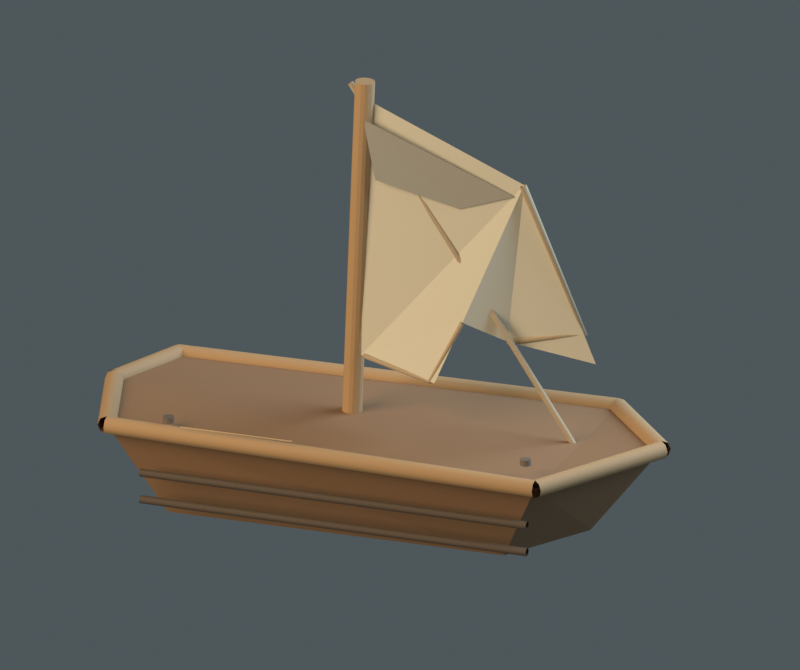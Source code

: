 # Source: nat_cigar_box_boat.blend  (saved by Blender 4.2.67; exported with 4.5.12 LTS)
import bpy
from mathutils import Matrix  # noqa: F401  (used for matrix-valued properties, if any)

bpy.ops.wm.read_factory_settings(use_empty=True)
scene = bpy.context.scene
scene.name = 'Scene'

# ---- collections
col_collection = bpy.data.collections.new('Collection'); scene.collection.children.link(col_collection)

# ---- materials (node trees are filled in below, after node groups)
mat_madera_de_caja_de_puros__barniz_gastado = bpy.data.materials.new('Madera de caja de puros, barniz gastado')
mat_madera_de_caja_de_puros__barniz_gastado.diffuse_color = (0.28, 0.16, 0.075, 1.0)
mat_costillas_de_madera_y_cantos_pulidos = bpy.data.materials.new('Costillas de madera y cantos pulidos')
mat_costillas_de_madera_y_cantos_pulidos.diffuse_color = (0.44, 0.28, 0.13, 1.0)
mat_uniones_mojadas_y_clavos = bpy.data.materials.new('Uniones mojadas y clavos')
mat_uniones_mojadas_y_clavos.diffuse_color = (0.1, 0.075, 0.05, 1.0)
mat_jarcia_de_hilo_de_algod_n = bpy.data.materials.new('Jarcia de hilo de algodón')
mat_jarcia_de_hilo_de_algod_n.diffuse_color = (0.46, 0.36, 0.22, 1.0)
mat_lona_sucia__beige_crudo = bpy.data.materials.new('Lona sucia, beige crudo')
mat_lona_sucia__beige_crudo.diffuse_color = (0.67, 0.64, 0.49, 1.0)
mat_lona_en_sombra = bpy.data.materials.new('Lona en sombra')
mat_lona_en_sombra.diffuse_color = (0.38, 0.37, 0.31, 1.0)
mat_papel_amarillento_de_cigarrillos = bpy.data.materials.new('Papel amarillento de cigarrillos')
mat_papel_amarillento_de_cigarrillos.diffuse_color = (0.6, 0.44, 0.24, 1.0)
mat_clavo_oxidado = bpy.data.materials.new('Clavo oxidado')
mat_clavo_oxidado.diffuse_color = (0.24, 0.2, 0.15, 1.0)

# ---- material node trees
mat_madera_de_caja_de_puros__barniz_gastado.use_nodes = True; mat_madera_de_caja_de_puros__barniz_gastado.node_tree.nodes.clear()
_N = mat_madera_de_caja_de_puros__barniz_gastado.node_tree.nodes; _L = mat_madera_de_caja_de_puros__barniz_gastado.node_tree.links
n0 = _N.new('ShaderNodeBsdfPrincipled'); n0.name = 'Principled BSDF'; n0.location = (10, 300)
n0.inputs[0].default_value = (0.28, 0.16, 0.075, 1.0)
n0.inputs[2].default_value = 0.75
n1 = _N.new('ShaderNodeOutputMaterial'); n1.name = 'Material Output'; n1.location = (300, 300)
_L.new(n0.outputs[0], n1.inputs[0])
n1.is_active_output = True
mat_costillas_de_madera_y_cantos_pulidos.use_nodes = True; mat_costillas_de_madera_y_cantos_pulidos.node_tree.nodes.clear()
_N = mat_costillas_de_madera_y_cantos_pulidos.node_tree.nodes; _L = mat_costillas_de_madera_y_cantos_pulidos.node_tree.links
n0 = _N.new('ShaderNodeBsdfPrincipled'); n0.name = 'Principled BSDF'; n0.location = (10, 300)
n0.inputs[0].default_value = (0.44, 0.28, 0.13, 1.0)
n0.inputs[2].default_value = 0.75
n1 = _N.new('ShaderNodeOutputMaterial'); n1.name = 'Material Output'; n1.location = (300, 300)
_L.new(n0.outputs[0], n1.inputs[0])
n1.is_active_output = True
mat_uniones_mojadas_y_clavos.use_nodes = True; mat_uniones_mojadas_y_clavos.node_tree.nodes.clear()
_N = mat_uniones_mojadas_y_clavos.node_tree.nodes; _L = mat_uniones_mojadas_y_clavos.node_tree.links
n0 = _N.new('ShaderNodeBsdfPrincipled'); n0.name = 'Principled BSDF'; n0.location = (10, 300)
n0.inputs[0].default_value = (0.1, 0.075, 0.05, 1.0)
n0.inputs[2].default_value = 0.75
n1 = _N.new('ShaderNodeOutputMaterial'); n1.name = 'Material Output'; n1.location = (300, 300)
_L.new(n0.outputs[0], n1.inputs[0])
n1.is_active_output = True
mat_jarcia_de_hilo_de_algod_n.use_nodes = True; mat_jarcia_de_hilo_de_algod_n.node_tree.nodes.clear()
_N = mat_jarcia_de_hilo_de_algod_n.node_tree.nodes; _L = mat_jarcia_de_hilo_de_algod_n.node_tree.links
n0 = _N.new('ShaderNodeBsdfPrincipled'); n0.name = 'Principled BSDF'; n0.location = (10, 300)
n0.inputs[0].default_value = (0.46, 0.36, 0.22, 1.0)
n0.inputs[2].default_value = 0.87
n1 = _N.new('ShaderNodeOutputMaterial'); n1.name = 'Material Output'; n1.location = (300, 300)
_L.new(n0.outputs[0], n1.inputs[0])
n1.is_active_output = True
mat_lona_sucia__beige_crudo.use_nodes = True; mat_lona_sucia__beige_crudo.node_tree.nodes.clear()
_N = mat_lona_sucia__beige_crudo.node_tree.nodes; _L = mat_lona_sucia__beige_crudo.node_tree.links
n0 = _N.new('ShaderNodeBsdfPrincipled'); n0.name = 'Principled BSDF'; n0.location = (10, 300)
n0.inputs[0].default_value = (0.67, 0.64, 0.49, 1.0)
n0.inputs[2].default_value = 0.98
n1 = _N.new('ShaderNodeOutputMaterial'); n1.name = 'Material Output'; n1.location = (300, 300)
_L.new(n0.outputs[0], n1.inputs[0])
n1.is_active_output = True
mat_lona_en_sombra.use_nodes = True; mat_lona_en_sombra.node_tree.nodes.clear()
_N = mat_lona_en_sombra.node_tree.nodes; _L = mat_lona_en_sombra.node_tree.links
n0 = _N.new('ShaderNodeBsdfPrincipled'); n0.name = 'Principled BSDF'; n0.location = (10, 300)
n0.inputs[0].default_value = (0.38, 0.37, 0.31, 1.0)
n0.inputs[2].default_value = 0.94
n1 = _N.new('ShaderNodeOutputMaterial'); n1.name = 'Material Output'; n1.location = (300, 300)
_L.new(n0.outputs[0], n1.inputs[0])
n1.is_active_output = True
mat_papel_amarillento_de_cigarrillos.use_nodes = True; mat_papel_amarillento_de_cigarrillos.node_tree.nodes.clear()
_N = mat_papel_amarillento_de_cigarrillos.node_tree.nodes; _L = mat_papel_amarillento_de_cigarrillos.node_tree.links
n0 = _N.new('ShaderNodeBsdfPrincipled'); n0.name = 'Principled BSDF'; n0.location = (10, 300)
n0.inputs[0].default_value = (0.6, 0.44, 0.24, 1.0)
n0.inputs[2].default_value = 0.9
n1 = _N.new('ShaderNodeOutputMaterial'); n1.name = 'Material Output'; n1.location = (300, 300)
_L.new(n0.outputs[0], n1.inputs[0])
n1.is_active_output = True
mat_clavo_oxidado.use_nodes = True; mat_clavo_oxidado.node_tree.nodes.clear()
_N = mat_clavo_oxidado.node_tree.nodes; _L = mat_clavo_oxidado.node_tree.links
n0 = _N.new('ShaderNodeBsdfPrincipled'); n0.name = 'Principled BSDF'; n0.location = (10, 300)
n0.inputs[0].default_value = (0.24, 0.2, 0.15, 1.0)
n0.inputs[1].default_value = 0.4
n0.inputs[2].default_value = 0.36
n1 = _N.new('ShaderNodeOutputMaterial'); n1.name = 'Material Output'; n1.location = (300, 300)
_L.new(n0.outputs[0], n1.inputs[0])
n1.is_active_output = True

# ---- world
world_world = bpy.data.worlds.new('World'); scene.world = world_world
world_world.use_nodes = True; world_world.node_tree.nodes.clear()
_N = world_world.node_tree.nodes; _L = world_world.node_tree.links
n0 = _N.new('ShaderNodeOutputWorld'); n0.name = 'World Output'; n0.location = (300, 300)
n1 = _N.new('ShaderNodeBackground'); n1.name = 'Background'; n1.location = (10, 300)
n1.inputs[0].default_value = (0.095, 0.12, 0.13, 1.0)
n1.inputs[1].default_value = 0.8
_L.new(n1.outputs[0], n0.inputs[0])
n0.is_active_output = True
world_world.color = (0.05088, 0.05088, 0.05088)
world_world.sun_shadow_jitter_overblur = 0.0

# ---- cameras
cam_camera_001 = bpy.data.cameras.new('Camera.001')
cam_camera_001.type = 'ORTHO'
cam_camera_001.ortho_scale = 1.27

# ---- lights
light_area = bpy.data.lights.new('Area', 'AREA')
light_area.color = (1.0, 0.75, 0.52)
light_area.energy = 170.0
light_area.size = 3.0
light_area.size_y = 1.0
light_area_001 = bpy.data.lights.new('Area.001', 'AREA')
light_area_001.color = (0.62, 0.78, 1.0)
light_area_001.energy = 130.0
light_area_001.size = 2.5
light_area_001.size_y = 1.0

# ---- meshes
me_casco_tallado_y_desigual = bpy.data.meshes.new('Casco tallado y desigual')
me_casco_tallado_y_desigual.from_pydata([(-0.43, -0.18, 0.16), (0.3, -0.21, 0.15), (0.44, 0.0, 0.16), (0.3, 0.19, 0.15), (-0.43, 0.17, 0.16), (-0.48, 0.0, 0.17), (-0.35, -0.115, 0.0), (0.22, -0.13, 0.0), (0.32, 0.0, 0.01), (0.22, 0.13, 0.0), (-0.35, 0.11, 0.0), (-0.41, 0.0, 0.0)], [], [(0, 1, 2, 3, 4, 5), (6, 7, 8, 9, 10, 11), (0, 1, 7, 6), (1, 2, 8, 7), (2, 3, 9, 8), (3, 4, 10, 9), (4, 5, 11, 10), (5, 0, 6, 11)])
me_casco_tallado_y_desigual.materials.append(mat_madera_de_caja_de_puros__barniz_gastado)
me_casco_tallado_y_desigual.update()
me_cylinder = bpy.data.meshes.new('Cylinder')
me_cylinder.from_pydata([(0.0, 0.016, -0.33), (0.0, 0.016, 0.33), (0.006123, 0.01478, -0.33), (0.006123, 0.01478, 0.33), (0.01131, 0.01131, -0.33), (0.01131, 0.01131, 0.33), (0.01478, 0.006123, -0.33), (0.01478, 0.006123, 0.33), (0.016, 0.0, -0.33), (0.016, 0.0, 0.33), (0.01478, -0.006123, -0.33), (0.01478, -0.006123, 0.33), (0.01131, -0.01131, -0.33), (0.01131, -0.01131, 0.33), (0.006123, -0.01478, -0.33), (0.006123, -0.01478, 0.33), (0.0, -0.016, -0.33), (0.0, -0.016, 0.33), (-0.006123, -0.01478, -0.33), (-0.006123, -0.01478, 0.33), (-0.01131, -0.01131, -0.33), (-0.01131, -0.01131, 0.33), (-0.01478, -0.006123, -0.33), (-0.01478, -0.006123, 0.33), (-0.016, 0.0, -0.33), (-0.016, 0.0, 0.33), (-0.01478, 0.006123, -0.33), (-0.01478, 0.006123, 0.33), (-0.01131, 0.01131, -0.33), (-0.01131, 0.01131, 0.33), (-0.006123, 0.01478, -0.33), (-0.006123, 0.01478, 0.33)], [], [(0, 1, 3, 2), (2, 3, 5, 4), (4, 5, 7, 6), (6, 7, 9, 8), (8, 9, 11, 10), (10, 11, 13, 12), (12, 13, 15, 14), (14, 15, 17, 16), (16, 17, 19, 18), (18, 19, 21, 20), (20, 21, 23, 22), (22, 23, 25, 24), (24, 25, 27, 26), (26, 27, 29, 28), (3, 1, 31, 29, 27, 25, 23, 21, 19, 17, 15, 13, 11, 9, 7, 5), (28, 29, 31, 30), (30, 31, 1, 0), (0, 2, 4, 6, 8, 10, 12, 14, 16, 18, 20, 22, 24, 26, 28, 30)])
_uv = me_cylinder.uv_layers.new(name='UVMap')
_uv.uv.foreach_set('vector', [1.0, 0.5, 1.0, 1.0, 0.9375, 1.0, 0.9375, 0.5, 0.9375, 0.5, 0.9375, 1.0, 0.875, 1.0, 0.875, 0.5, 0.875, 0.5, 0.875, 1.0, 0.8125, 1.0, 0.8125, 0.5, 0.8125, 0.5, 0.8125, 1.0, 0.75, 1.0, 0.75, 0.5, 0.75, 0.5, 0.75, 1.0, 0.6875, 1.0, 0.6875, 0.5, 0.6875, 0.5, 0.6875, 1.0, 0.625, 1.0, 0.625, 0.5, 0.625, 0.5, 0.625, 1.0, 0.5625, 1.0, 0.5625, 0.5, 0.5625, 0.5, 0.5625, 1.0, 0.5, 1.0, 0.5, 0.5, 0.5, 0.5, 0.5, 1.0, 0.4375, 1.0, 0.4375, 0.5, 0.4375, 0.5, 0.4375, 1.0, 0.375, 1.0, 0.375, 0.5, 0.375, 0.5, 0.375, 1.0, 0.3125, 1.0, 0.3125, 0.5, 0.3125, 0.5, 0.3125, 1.0, 0.25, 1.0, 0.25, 0.5, 0.25, 0.5, 0.25, 1.0, 0.1875, 1.0, 0.1875, 0.5, 0.1875, 0.5, 0.1875, 1.0, 0.125, 1.0, 0.125, 0.5, 0.3418, 0.4717, 0.25, 0.49, 0.1582, 0.4717, 0.08029, 0.4197, 0.02827, 0.3418, 0.01, 0.25, 0.02827, 0.1582, 0.08029, 0.08029, 0.1582, 0.02827, 0.25, 0.01, 0.3418, 0.02827, 0.4197, 0.08029, 0.4717, 0.1582, 0.49, 0.25, 0.4717, 0.3418, 0.4197, 0.4197, 0.125, 0.5, 0.125, 1.0, 0.0625, 1.0, 0.0625, 0.5, 0.0625, 0.5, 0.0625, 1.0, 0.0, 1.0, 0.0, 0.5, 0.75, 0.49, 0.8418, 0.4717, 0.9197, 0.4197, 0.9717, 0.3418, 0.99, 0.25, 0.9717, 0.1582, 0.9197, 0.08029, 0.8418, 0.02827, 0.75, 0.01, 0.6582, 0.02827, 0.5803, 0.08029, 0.5283, 0.1582, 0.51, 0.25, 0.5283, 0.3418, 0.5803, 0.4197, 0.6582, 0.4717])
me_cylinder.materials.append(mat_costillas_de_madera_y_cantos_pulidos)
me_cylinder.update()
me_vela_remendada_con_mordisco = bpy.data.meshes.new('Vela remendada con mordisco')
me_vela_remendada_con_mordisco.from_pydata([(-0.062, 0.01, 0.69), (0.2, 0.025, 0.57), (0.31, 0.055, 0.27), (0.17, 0.03, 0.3), (0.11, -0.015, 0.34), (0.07, -0.035, 0.24), (-0.065, 0.0, 0.26)], [], [(0, 1, 2, 3, 4, 5, 6)])
me_vela_remendada_con_mordisco.materials.append(mat_lona_sucia__beige_crudo)
me_vela_remendada_con_mordisco.update()
me_dobladillo_en_sombra = bpy.data.meshes.new('Dobladillo en sombra')
me_dobladillo_en_sombra.from_pydata([(-0.06, -0.005, 0.66), (0.185, 0.02, 0.55), (0.095, 0.015, 0.52), (-0.04, -0.005, 0.56)], [], [(0, 1, 2, 3)])
me_dobladillo_en_sombra.materials.append(mat_lona_en_sombra)
me_dobladillo_en_sombra.update()
me_restos_etiqueta_caja = bpy.data.meshes.new('Restos etiqueta caja')
me_restos_etiqueta_caja.from_pydata([(-0.3, -0.2, 0.178), (-0.11, -0.205, 0.178), (-0.11, -0.205, 0.18), (-0.3, -0.2, 0.18)], [], [(0, 1, 2, 3)])
me_restos_etiqueta_caja.materials.append(mat_papel_amarillento_de_cigarrillos)
me_restos_etiqueta_caja.update()
me_cylinder_001 = bpy.data.meshes.new('Cylinder.001')
me_cylinder_001.from_pydata([(0.0, 0.009, -0.005), (0.0, 0.009, 0.005), (0.003444, 0.008315, -0.005), (0.003444, 0.008315, 0.005), (0.006364, 0.006364, -0.005), (0.006364, 0.006364, 0.005), (0.008315, 0.003444, -0.005), (0.008315, 0.003444, 0.005), (0.009, 0.0, -0.005), (0.009, 0.0, 0.005), (0.008315, -0.003444, -0.005), (0.008315, -0.003444, 0.005), (0.006364, -0.006364, -0.005), (0.006364, -0.006364, 0.005), (0.003444, -0.008315, -0.005), (0.003444, -0.008315, 0.005), (0.0, -0.009, -0.005), (0.0, -0.009, 0.005), (-0.003444, -0.008315, -0.005), (-0.003444, -0.008315, 0.005), (-0.006364, -0.006364, -0.005), (-0.006364, -0.006364, 0.005), (-0.008315, -0.003444, -0.005), (-0.008315, -0.003444, 0.005), (-0.009, 0.0, -0.005), (-0.009, 0.0, 0.005), (-0.008315, 0.003444, -0.005), (-0.008315, 0.003444, 0.005), (-0.006364, 0.006364, -0.005), (-0.006364, 0.006364, 0.005), (-0.003444, 0.008315, -0.005), (-0.003444, 0.008315, 0.005)], [], [(0, 1, 3, 2), (2, 3, 5, 4), (4, 5, 7, 6), (6, 7, 9, 8), (8, 9, 11, 10), (10, 11, 13, 12), (12, 13, 15, 14), (14, 15, 17, 16), (16, 17, 19, 18), (18, 19, 21, 20), (20, 21, 23, 22), (22, 23, 25, 24), (24, 25, 27, 26), (26, 27, 29, 28), (3, 1, 31, 29, 27, 25, 23, 21, 19, 17, 15, 13, 11, 9, 7, 5), (28, 29, 31, 30), (30, 31, 1, 0), (0, 2, 4, 6, 8, 10, 12, 14, 16, 18, 20, 22, 24, 26, 28, 30)])
_uv = me_cylinder_001.uv_layers.new(name='UVMap')
_uv.uv.foreach_set('vector', [1.0, 0.5, 1.0, 1.0, 0.9375, 1.0, 0.9375, 0.5, 0.9375, 0.5, 0.9375, 1.0, 0.875, 1.0, 0.875, 0.5, 0.875, 0.5, 0.875, 1.0, 0.8125, 1.0, 0.8125, 0.5, 0.8125, 0.5, 0.8125, 1.0, 0.75, 1.0, 0.75, 0.5, 0.75, 0.5, 0.75, 1.0, 0.6875, 1.0, 0.6875, 0.5, 0.6875, 0.5, 0.6875, 1.0, 0.625, 1.0, 0.625, 0.5, 0.625, 0.5, 0.625, 1.0, 0.5625, 1.0, 0.5625, 0.5, 0.5625, 0.5, 0.5625, 1.0, 0.5, 1.0, 0.5, 0.5, 0.5, 0.5, 0.5, 1.0, 0.4375, 1.0, 0.4375, 0.5, 0.4375, 0.5, 0.4375, 1.0, 0.375, 1.0, 0.375, 0.5, 0.375, 0.5, 0.375, 1.0, 0.3125, 1.0, 0.3125, 0.5, 0.3125, 0.5, 0.3125, 1.0, 0.25, 1.0, 0.25, 0.5, 0.25, 0.5, 0.25, 1.0, 0.1875, 1.0, 0.1875, 0.5, 0.1875, 0.5, 0.1875, 1.0, 0.125, 1.0, 0.125, 0.5, 0.3418, 0.4717, 0.25, 0.49, 0.1582, 0.4717, 0.08029, 0.4197, 0.02827, 0.3418, 0.01, 0.25, 0.02827, 0.1582, 0.08029, 0.08029, 0.1582, 0.02827, 0.25, 0.01, 0.3418, 0.02827, 0.4197, 0.08029, 0.4717, 0.1582, 0.49, 0.25, 0.4717, 0.3418, 0.4197, 0.4197, 0.125, 0.5, 0.125, 1.0, 0.0625, 1.0, 0.0625, 0.5, 0.0625, 0.5, 0.0625, 1.0, 0.0, 1.0, 0.0, 0.5, 0.75, 0.49, 0.8418, 0.4717, 0.9197, 0.4197, 0.9717, 0.3418, 0.99, 0.25, 0.9717, 0.1582, 0.9197, 0.08029, 0.8418, 0.02827, 0.75, 0.01, 0.6582, 0.02827, 0.5803, 0.08029, 0.5283, 0.1582, 0.51, 0.25, 0.5283, 0.3418, 0.5803, 0.4197, 0.6582, 0.4717])
me_cylinder_001.materials.append(mat_clavo_oxidado)
me_cylinder_001.update()
me_cylinder_002 = bpy.data.meshes.new('Cylinder.002')
me_cylinder_002.from_pydata([(0.0, 0.009, -0.005), (0.0, 0.009, 0.005), (0.003444, 0.008315, -0.005), (0.003444, 0.008315, 0.005), (0.006364, 0.006364, -0.005), (0.006364, 0.006364, 0.005), (0.008315, 0.003444, -0.005), (0.008315, 0.003444, 0.005), (0.009, 0.0, -0.005), (0.009, 0.0, 0.005), (0.008315, -0.003444, -0.005), (0.008315, -0.003444, 0.005), (0.006364, -0.006364, -0.005), (0.006364, -0.006364, 0.005), (0.003444, -0.008315, -0.005), (0.003444, -0.008315, 0.005), (0.0, -0.009, -0.005), (0.0, -0.009, 0.005), (-0.003444, -0.008315, -0.005), (-0.003444, -0.008315, 0.005), (-0.006364, -0.006364, -0.005), (-0.006364, -0.006364, 0.005), (-0.008315, -0.003444, -0.005), (-0.008315, -0.003444, 0.005), (-0.009, 0.0, -0.005), (-0.009, 0.0, 0.005), (-0.008315, 0.003444, -0.005), (-0.008315, 0.003444, 0.005), (-0.006364, 0.006364, -0.005), (-0.006364, 0.006364, 0.005), (-0.003444, 0.008315, -0.005), (-0.003444, 0.008315, 0.005)], [], [(0, 1, 3, 2), (2, 3, 5, 4), (4, 5, 7, 6), (6, 7, 9, 8), (8, 9, 11, 10), (10, 11, 13, 12), (12, 13, 15, 14), (14, 15, 17, 16), (16, 17, 19, 18), (18, 19, 21, 20), (20, 21, 23, 22), (22, 23, 25, 24), (24, 25, 27, 26), (26, 27, 29, 28), (3, 1, 31, 29, 27, 25, 23, 21, 19, 17, 15, 13, 11, 9, 7, 5), (28, 29, 31, 30), (30, 31, 1, 0), (0, 2, 4, 6, 8, 10, 12, 14, 16, 18, 20, 22, 24, 26, 28, 30)])
_uv = me_cylinder_002.uv_layers.new(name='UVMap')
_uv.uv.foreach_set('vector', [1.0, 0.5, 1.0, 1.0, 0.9375, 1.0, 0.9375, 0.5, 0.9375, 0.5, 0.9375, 1.0, 0.875, 1.0, 0.875, 0.5, 0.875, 0.5, 0.875, 1.0, 0.8125, 1.0, 0.8125, 0.5, 0.8125, 0.5, 0.8125, 1.0, 0.75, 1.0, 0.75, 0.5, 0.75, 0.5, 0.75, 1.0, 0.6875, 1.0, 0.6875, 0.5, 0.6875, 0.5, 0.6875, 1.0, 0.625, 1.0, 0.625, 0.5, 0.625, 0.5, 0.625, 1.0, 0.5625, 1.0, 0.5625, 0.5, 0.5625, 0.5, 0.5625, 1.0, 0.5, 1.0, 0.5, 0.5, 0.5, 0.5, 0.5, 1.0, 0.4375, 1.0, 0.4375, 0.5, 0.4375, 0.5, 0.4375, 1.0, 0.375, 1.0, 0.375, 0.5, 0.375, 0.5, 0.375, 1.0, 0.3125, 1.0, 0.3125, 0.5, 0.3125, 0.5, 0.3125, 1.0, 0.25, 1.0, 0.25, 0.5, 0.25, 0.5, 0.25, 1.0, 0.1875, 1.0, 0.1875, 0.5, 0.1875, 0.5, 0.1875, 1.0, 0.125, 1.0, 0.125, 0.5, 0.3418, 0.4717, 0.25, 0.49, 0.1582, 0.4717, 0.08029, 0.4197, 0.02827, 0.3418, 0.01, 0.25, 0.02827, 0.1582, 0.08029, 0.08029, 0.1582, 0.02827, 0.25, 0.01, 0.3418, 0.02827, 0.4197, 0.08029, 0.4717, 0.1582, 0.49, 0.25, 0.4717, 0.3418, 0.4197, 0.4197, 0.125, 0.5, 0.125, 1.0, 0.0625, 1.0, 0.0625, 0.5, 0.0625, 0.5, 0.0625, 1.0, 0.0, 1.0, 0.0, 0.5, 0.75, 0.49, 0.8418, 0.4717, 0.9197, 0.4197, 0.9717, 0.3418, 0.99, 0.25, 0.9717, 0.1582, 0.9197, 0.08029, 0.8418, 0.02827, 0.75, 0.01, 0.6582, 0.02827, 0.5803, 0.08029, 0.5283, 0.1582, 0.51, 0.25, 0.5283, 0.3418, 0.5803, 0.4197, 0.6582, 0.4717])
me_cylinder_002.materials.append(mat_clavo_oxidado)
me_cylinder_002.update()

# ---- curves / text
cu_regala_gastada_0 = bpy.data.curves.new('Regala gastada 0', 'CURVE')
cu_regala_gastada_0.dimensions = '3D'
_sp = cu_regala_gastada_0.splines.new('POLY'); _sp.points.add(1)
_sp.points.foreach_set('co', [-0.43, -0.18, 0.16, 1.0, 0.3, -0.21, 0.15, 1.0])
cu_regala_gastada_0.materials.append(mat_costillas_de_madera_y_cantos_pulidos)
cu_regala_gastada_0.bevel_resolution = 2
cu_regala_gastada_0.bevel_depth = 0.015
cu_regala_gastada_0.fill_mode = 'FULL'
cu_regala_gastada_1 = bpy.data.curves.new('Regala gastada 1', 'CURVE')
cu_regala_gastada_1.dimensions = '3D'
_sp = cu_regala_gastada_1.splines.new('POLY'); _sp.points.add(1)
_sp.points.foreach_set('co', [0.3, -0.21, 0.15, 1.0, 0.44, 0.0, 0.16, 1.0])
cu_regala_gastada_1.materials.append(mat_costillas_de_madera_y_cantos_pulidos)
cu_regala_gastada_1.bevel_resolution = 2
cu_regala_gastada_1.bevel_depth = 0.015
cu_regala_gastada_1.fill_mode = 'FULL'
cu_regala_gastada_2 = bpy.data.curves.new('Regala gastada 2', 'CURVE')
cu_regala_gastada_2.dimensions = '3D'
_sp = cu_regala_gastada_2.splines.new('POLY'); _sp.points.add(1)
_sp.points.foreach_set('co', [0.44, 0.0, 0.16, 1.0, 0.3, 0.19, 0.15, 1.0])
cu_regala_gastada_2.materials.append(mat_costillas_de_madera_y_cantos_pulidos)
cu_regala_gastada_2.bevel_resolution = 2
cu_regala_gastada_2.bevel_depth = 0.015
cu_regala_gastada_2.fill_mode = 'FULL'
cu_regala_gastada_3 = bpy.data.curves.new('Regala gastada 3', 'CURVE')
cu_regala_gastada_3.dimensions = '3D'
_sp = cu_regala_gastada_3.splines.new('POLY'); _sp.points.add(1)
_sp.points.foreach_set('co', [0.3, 0.19, 0.15, 1.0, -0.43, 0.17, 0.16, 1.0])
cu_regala_gastada_3.materials.append(mat_costillas_de_madera_y_cantos_pulidos)
cu_regala_gastada_3.bevel_resolution = 2
cu_regala_gastada_3.bevel_depth = 0.015
cu_regala_gastada_3.fill_mode = 'FULL'
cu_regala_gastada_4 = bpy.data.curves.new('Regala gastada 4', 'CURVE')
cu_regala_gastada_4.dimensions = '3D'
_sp = cu_regala_gastada_4.splines.new('POLY'); _sp.points.add(1)
_sp.points.foreach_set('co', [-0.43, 0.17, 0.16, 1.0, -0.48, 0.0, 0.17, 1.0])
cu_regala_gastada_4.materials.append(mat_costillas_de_madera_y_cantos_pulidos)
cu_regala_gastada_4.bevel_resolution = 2
cu_regala_gastada_4.bevel_depth = 0.015
cu_regala_gastada_4.fill_mode = 'FULL'
cu_regala_gastada_5 = bpy.data.curves.new('Regala gastada 5', 'CURVE')
cu_regala_gastada_5.dimensions = '3D'
_sp = cu_regala_gastada_5.splines.new('POLY'); _sp.points.add(1)
_sp.points.foreach_set('co', [-0.48, 0.0, 0.17, 1.0, -0.43, -0.18, 0.16, 1.0])
cu_regala_gastada_5.materials.append(mat_costillas_de_madera_y_cantos_pulidos)
cu_regala_gastada_5.bevel_resolution = 2
cu_regala_gastada_5.bevel_depth = 0.015
cu_regala_gastada_5.fill_mode = 'FULL'
cu_tablas_de_la_borda_0_045 = bpy.data.curves.new('Tablas de la borda 0.045', 'CURVE')
cu_tablas_de_la_borda_0_045.dimensions = '3D'
_sp = cu_tablas_de_la_borda_0_045.splines.new('POLY'); _sp.points.add(1)
_sp.points.foreach_set('co', [-0.37, -0.19, 0.045, 1.0, 0.29, -0.22, 0.045, 1.0])
cu_tablas_de_la_borda_0_045.materials.append(mat_uniones_mojadas_y_clavos)
cu_tablas_de_la_borda_0_045.bevel_resolution = 2
cu_tablas_de_la_borda_0_045.bevel_depth = 0.007
cu_tablas_de_la_borda_0_045.fill_mode = 'FULL'
cu_tablas_de_la_borda_0_09 = bpy.data.curves.new('Tablas de la borda 0.09', 'CURVE')
cu_tablas_de_la_borda_0_09.dimensions = '3D'
_sp = cu_tablas_de_la_borda_0_09.splines.new('POLY'); _sp.points.add(1)
_sp.points.foreach_set('co', [-0.37, -0.19, 0.09, 1.0, 0.29, -0.22, 0.09, 1.0])
cu_tablas_de_la_borda_0_09.materials.append(mat_uniones_mojadas_y_clavos)
cu_tablas_de_la_borda_0_09.bevel_resolution = 2
cu_tablas_de_la_borda_0_09.bevel_depth = 0.007
cu_tablas_de_la_borda_0_09.fill_mode = 'FULL'
cu_driza = bpy.data.curves.new('Driza', 'CURVE')
cu_driza.dimensions = '3D'
_sp = cu_driza.splines.new('POLY'); _sp.points.add(1)
_sp.points.foreach_set('co', [-0.09, 0.02, 0.71, 1.0, 0.3, 0.01, 0.13, 1.0])
cu_driza.materials.append(mat_jarcia_de_hilo_de_algod_n)
cu_driza.bevel_resolution = 2
cu_driza.bevel_depth = 0.005
cu_driza.fill_mode = 'FULL'
cu_costura_a_estribor = bpy.data.curves.new('Costura a estribor', 'CURVE')
cu_costura_a_estribor.dimensions = '3D'
_sp = cu_costura_a_estribor.splines.new('POLY'); _sp.points.add(2)
_sp.points.foreach_set('co', [0.2, 0.02, 0.57, 1.0, 0.29, 0.056, 0.32, 1.0, 0.17, 0.03, 0.3, 1.0])
cu_costura_a_estribor.materials.append(mat_jarcia_de_hilo_de_algod_n)
cu_costura_a_estribor.bevel_resolution = 2
cu_costura_a_estribor.bevel_depth = 0.006
cu_costura_a_estribor.fill_mode = 'FULL'
cu_costura_inferior = bpy.data.curves.new('Costura inferior', 'CURVE')
cu_costura_inferior.dimensions = '3D'
_sp = cu_costura_inferior.splines.new('POLY'); _sp.points.add(2)
_sp.points.foreach_set('co', [-0.06, -0.003, 0.26, 1.0, 0.06, -0.03, 0.24, 1.0, 0.11, -0.015, 0.34, 1.0])
cu_costura_inferior.materials.append(mat_jarcia_de_hilo_de_algod_n)
cu_costura_inferior.bevel_resolution = 2
cu_costura_inferior.bevel_depth = 0.004
cu_costura_inferior.fill_mode = 'FULL'

# ---- objects
ob_casco_tallado_y_desigual = bpy.data.objects.new('Casco tallado y desigual', me_casco_tallado_y_desigual)
ob_regala_gastada_0 = bpy.data.objects.new('Regala gastada 0', cu_regala_gastada_0)
ob_regala_gastada_1 = bpy.data.objects.new('Regala gastada 1', cu_regala_gastada_1)
ob_regala_gastada_2 = bpy.data.objects.new('Regala gastada 2', cu_regala_gastada_2)
ob_regala_gastada_3 = bpy.data.objects.new('Regala gastada 3', cu_regala_gastada_3)
ob_regala_gastada_4 = bpy.data.objects.new('Regala gastada 4', cu_regala_gastada_4)
ob_regala_gastada_5 = bpy.data.objects.new('Regala gastada 5', cu_regala_gastada_5)
ob_tablas_de_la_borda_0_045 = bpy.data.objects.new('Tablas de la borda 0.045', cu_tablas_de_la_borda_0_045)
ob_tablas_de_la_borda_0_09 = bpy.data.objects.new('Tablas de la borda 0.09', cu_tablas_de_la_borda_0_09)
ob_m_istil_astillado = bpy.data.objects.new('Máistil astillado', me_cylinder)
ob_driza = bpy.data.objects.new('Driza', cu_driza)
ob_vela_remendada_con_mordisco = bpy.data.objects.new('Vela remendada con mordisco', me_vela_remendada_con_mordisco)
ob_dobladillo_en_sombra = bpy.data.objects.new('Dobladillo en sombra', me_dobladillo_en_sombra)
ob_costura_a_estribor = bpy.data.objects.new('Costura a estribor', cu_costura_a_estribor)
ob_costura_inferior = bpy.data.objects.new('Costura inferior', cu_costura_inferior)
ob_restos_etiqueta_caja = bpy.data.objects.new('Restos etiqueta caja', me_restos_etiqueta_caja)
ob_clavo = bpy.data.objects.new('Clavo', me_cylinder_001)
ob_clavo_001 = bpy.data.objects.new('Clavo.001', me_cylinder_002)
ob_anochecer_del_r_o = bpy.data.objects.new('Anochecer del río', light_area)
ob_rim_de_luna_h_meda = bpy.data.objects.new('Rim de luna húmeda', light_area_001)
ob_camera = bpy.data.objects.new('Camera', cam_camera_001)

# ---- transforms, parenting, visibility, modifiers, constraints
ob_casco_tallado_y_desigual.location = (0.0, 0.0, 0.0)
ob_regala_gastada_0.location = (0.0, 0.0, 0.0)
ob_regala_gastada_1.location = (0.0, 0.0, 0.0)
ob_regala_gastada_2.location = (0.0, 0.0, 0.0)
ob_regala_gastada_3.location = (0.0, 0.0, 0.0)
ob_regala_gastada_4.location = (0.0, 0.0, 0.0)
ob_regala_gastada_5.location = (0.0, 0.0, 0.0)
ob_tablas_de_la_borda_0_045.location = (0.0, 0.0, 0.0)
ob_tablas_de_la_borda_0_09.location = (0.0, 0.0, 0.0)
ob_m_istil_astillado.location = (-0.075, 0.01, 0.39)
ob_m_istil_astillado.rotation_euler = (0.0, 0.04, -0.08)
ob_driza.location = (0.0, 0.0, 0.0)
ob_vela_remendada_con_mordisco.location = (0.0, 0.0, 0.0)
ob_dobladillo_en_sombra.location = (0.0, 0.0, 0.0)
ob_costura_a_estribor.location = (0.0, 0.0, 0.0)
ob_costura_inferior.location = (0.0, 0.0, 0.0)
ob_restos_etiqueta_caja.location = (0.0, 0.0, 0.0)
ob_clavo.location = (-0.33, -0.17, 0.178)
ob_clavo_001.location = (0.27, -0.17, 0.178)
ob_anochecer_del_r_o.location = (-2.0, -3.0, 2.0)
ob_anochecer_del_r_o.rotation_euler = (1.123, 1.999e-08, -0.588)
ob_rim_de_luna_h_meda.location = (2.0, 1.0, 1.7)
ob_rim_de_luna_h_meda.rotation_euler = (1.002, -4.231e-08, 2.034)
ob_camera.location = (1.25, -3.6, 1.7)
ob_camera.rotation_euler = (1.219, -1.531e-08, 0.3342)

# ---- collection membership
col_collection.objects.link(ob_casco_tallado_y_desigual)
col_collection.objects.link(ob_regala_gastada_0)
col_collection.objects.link(ob_regala_gastada_1)
col_collection.objects.link(ob_regala_gastada_2)
col_collection.objects.link(ob_regala_gastada_3)
col_collection.objects.link(ob_regala_gastada_4)
col_collection.objects.link(ob_regala_gastada_5)
col_collection.objects.link(ob_tablas_de_la_borda_0_045)
col_collection.objects.link(ob_tablas_de_la_borda_0_09)
col_collection.objects.link(ob_m_istil_astillado)
col_collection.objects.link(ob_driza)
col_collection.objects.link(ob_vela_remendada_con_mordisco)
col_collection.objects.link(ob_dobladillo_en_sombra)
col_collection.objects.link(ob_costura_a_estribor)
col_collection.objects.link(ob_costura_inferior)
col_collection.objects.link(ob_restos_etiqueta_caja)
col_collection.objects.link(ob_clavo)
col_collection.objects.link(ob_clavo_001)
col_collection.objects.link(ob_anochecer_del_r_o)
col_collection.objects.link(ob_rim_de_luna_h_meda)
col_collection.objects.link(ob_camera)

# ---- scene / render settings (as saved in the file)
scene.camera = ob_camera
scene.frame_start = 1; scene.frame_end = 250; scene.frame_set(1)
scene.render.engine = 'CYCLES'
scene.render.resolution_x = 370
scene.render.resolution_y = 310
scene.render.film_transparent = True
scene.cycles.samples = 24
scene.view_settings.look = 'Medium High Contrast'
scene.view_settings.view_transform = 'Standard'
bpy.context.view_layer.update()
